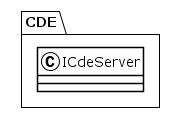

The diagram above was rendered by PlantUML. Its source (embedded in the PNG):
@startuml
!theme plain
package CDE {
class ICdeServer {
}
}
@enduml